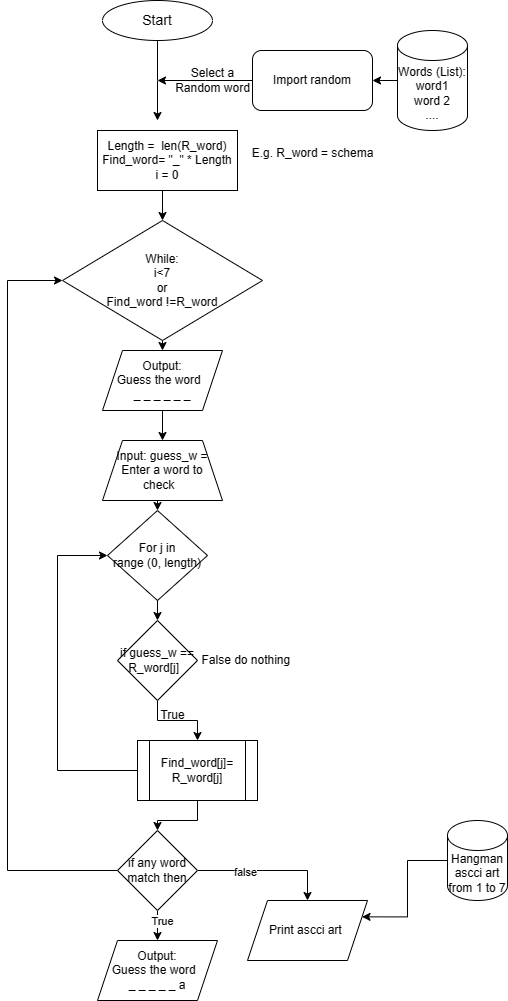

The diagram above was exported from draw.io. Its source (the exported page's mxGraphModel, read from the mxfile embedded in the PNG):
<mxGraphModel dx="1282" dy="569" grid="1" gridSize="10" guides="1" tooltips="1" connect="1" arrows="1" fold="1" page="1" pageScale="1" pageWidth="850" pageHeight="1100" math="0" shadow="0">
  <root>
    <mxCell id="0" />
    <mxCell id="1" parent="0" />
    <mxCell id="WkHMV7SaedQmoD712L9E-6" style="edgeStyle=orthogonalEdgeStyle;rounded=0;orthogonalLoop=1;jettySize=auto;html=1;exitX=0.5;exitY=1;exitDx=0;exitDy=0;" edge="1" parent="1" source="lRFDksixjPK6YLPmBYTJ-1">
      <mxGeometry relative="1" as="geometry">
        <mxPoint x="420" y="150" as="targetPoint" />
      </mxGeometry>
    </mxCell>
    <mxCell id="lRFDksixjPK6YLPmBYTJ-1" value="&lt;font style=&quot;font-size: 14px;&quot;&gt;Start&lt;/font&gt;" style="ellipse;whiteSpace=wrap;html=1;" parent="1" vertex="1">
      <mxGeometry x="365" y="30" width="110" height="40" as="geometry" />
    </mxCell>
    <mxCell id="WkHMV7SaedQmoD712L9E-7" style="edgeStyle=orthogonalEdgeStyle;rounded=0;orthogonalLoop=1;jettySize=auto;html=1;exitX=0;exitY=0.5;exitDx=0;exitDy=0;" edge="1" parent="1" source="WkHMV7SaedQmoD712L9E-2">
      <mxGeometry relative="1" as="geometry">
        <mxPoint x="420" y="110" as="targetPoint" />
      </mxGeometry>
    </mxCell>
    <mxCell id="WkHMV7SaedQmoD712L9E-2" value="Import random" style="rounded=1;whiteSpace=wrap;html=1;" vertex="1" parent="1">
      <mxGeometry x="515" y="80" width="120" height="60" as="geometry" />
    </mxCell>
    <mxCell id="WkHMV7SaedQmoD712L9E-32" style="edgeStyle=orthogonalEdgeStyle;rounded=0;orthogonalLoop=1;jettySize=auto;html=1;entryX=1;entryY=0.25;entryDx=0;entryDy=0;" edge="1" parent="1" source="WkHMV7SaedQmoD712L9E-3" target="WkHMV7SaedQmoD712L9E-31">
      <mxGeometry relative="1" as="geometry" />
    </mxCell>
    <mxCell id="WkHMV7SaedQmoD712L9E-3" value="Hangman ascci art&lt;br&gt;from 1 to 7" style="shape=cylinder3;whiteSpace=wrap;html=1;boundedLbl=1;backgroundOutline=1;size=15;" vertex="1" parent="1">
      <mxGeometry x="710" y="850" width="60" height="80" as="geometry" />
    </mxCell>
    <mxCell id="WkHMV7SaedQmoD712L9E-5" style="edgeStyle=orthogonalEdgeStyle;rounded=0;orthogonalLoop=1;jettySize=auto;html=1;exitX=0;exitY=0.5;exitDx=0;exitDy=0;exitPerimeter=0;entryX=1;entryY=0.5;entryDx=0;entryDy=0;" edge="1" parent="1" source="WkHMV7SaedQmoD712L9E-4" target="WkHMV7SaedQmoD712L9E-2">
      <mxGeometry relative="1" as="geometry" />
    </mxCell>
    <mxCell id="WkHMV7SaedQmoD712L9E-4" value="Words (List):&lt;br&gt;word1&lt;br&gt;word 2&lt;br&gt;...." style="shape=cylinder3;whiteSpace=wrap;html=1;boundedLbl=1;backgroundOutline=1;size=15;" vertex="1" parent="1">
      <mxGeometry x="660" y="60" width="70" height="100" as="geometry" />
    </mxCell>
    <mxCell id="WkHMV7SaedQmoD712L9E-8" value="Select a &lt;br&gt;Random word" style="text;html=1;align=center;verticalAlign=middle;resizable=0;points=[];autosize=1;strokeColor=none;fillColor=none;" vertex="1" parent="1">
      <mxGeometry x="425" y="90" width="100" height="40" as="geometry" />
    </mxCell>
    <mxCell id="WkHMV7SaedQmoD712L9E-33" style="edgeStyle=orthogonalEdgeStyle;rounded=0;orthogonalLoop=1;jettySize=auto;html=1;exitX=0.5;exitY=1;exitDx=0;exitDy=0;entryX=0.5;entryY=0;entryDx=0;entryDy=0;" edge="1" parent="1" source="WkHMV7SaedQmoD712L9E-9" target="WkHMV7SaedQmoD712L9E-10">
      <mxGeometry relative="1" as="geometry" />
    </mxCell>
    <mxCell id="WkHMV7SaedQmoD712L9E-9" value="Length =&amp;nbsp; len(R_word)&lt;br&gt;Find_word= &quot;_&quot; * Length&lt;br&gt;i = 0" style="rounded=0;whiteSpace=wrap;html=1;" vertex="1" parent="1">
      <mxGeometry x="360" y="160" width="140" height="60" as="geometry" />
    </mxCell>
    <mxCell id="WkHMV7SaedQmoD712L9E-34" style="edgeStyle=orthogonalEdgeStyle;rounded=0;orthogonalLoop=1;jettySize=auto;html=1;exitX=0.5;exitY=1;exitDx=0;exitDy=0;entryX=0.5;entryY=0;entryDx=0;entryDy=0;" edge="1" parent="1" source="WkHMV7SaedQmoD712L9E-10" target="WkHMV7SaedQmoD712L9E-13">
      <mxGeometry relative="1" as="geometry" />
    </mxCell>
    <mxCell id="WkHMV7SaedQmoD712L9E-10" value="While:&lt;br&gt;i&amp;lt;7 &lt;br&gt;or &lt;br&gt;Find_word !=R_word" style="rhombus;whiteSpace=wrap;html=1;" vertex="1" parent="1">
      <mxGeometry x="325" y="250" width="200" height="120" as="geometry" />
    </mxCell>
    <mxCell id="WkHMV7SaedQmoD712L9E-36" style="edgeStyle=orthogonalEdgeStyle;rounded=0;orthogonalLoop=1;jettySize=auto;html=1;exitX=0.5;exitY=1;exitDx=0;exitDy=0;entryX=0.5;entryY=0;entryDx=0;entryDy=0;" edge="1" parent="1" source="WkHMV7SaedQmoD712L9E-12" target="WkHMV7SaedQmoD712L9E-15">
      <mxGeometry relative="1" as="geometry" />
    </mxCell>
    <mxCell id="WkHMV7SaedQmoD712L9E-12" value="Input: guess_w =&lt;br&gt;Enter a word to check&amp;nbsp;&amp;nbsp;" style="shape=trapezoid;perimeter=trapezoidPerimeter;whiteSpace=wrap;html=1;fixedSize=1;" vertex="1" parent="1">
      <mxGeometry x="365" y="470" width="120" height="60" as="geometry" />
    </mxCell>
    <mxCell id="WkHMV7SaedQmoD712L9E-35" style="edgeStyle=orthogonalEdgeStyle;rounded=0;orthogonalLoop=1;jettySize=auto;html=1;entryX=0.5;entryY=0;entryDx=0;entryDy=0;" edge="1" parent="1" source="WkHMV7SaedQmoD712L9E-13" target="WkHMV7SaedQmoD712L9E-12">
      <mxGeometry relative="1" as="geometry" />
    </mxCell>
    <mxCell id="WkHMV7SaedQmoD712L9E-13" value="Output: &lt;br&gt;Guess the word&amp;nbsp;&amp;nbsp;&lt;br&gt;_ _ _ _ _ _" style="shape=parallelogram;perimeter=parallelogramPerimeter;whiteSpace=wrap;html=1;fixedSize=1;" vertex="1" parent="1">
      <mxGeometry x="365" y="380" width="120" height="60" as="geometry" />
    </mxCell>
    <mxCell id="WkHMV7SaedQmoD712L9E-14" value="E.g. R_word = schema" style="text;html=1;align=center;verticalAlign=middle;resizable=0;points=[];autosize=1;strokeColor=none;fillColor=none;" vertex="1" parent="1">
      <mxGeometry x="500" y="168" width="150" height="30" as="geometry" />
    </mxCell>
    <mxCell id="WkHMV7SaedQmoD712L9E-23" style="edgeStyle=orthogonalEdgeStyle;rounded=0;orthogonalLoop=1;jettySize=auto;html=1;exitX=0.5;exitY=1;exitDx=0;exitDy=0;entryX=0.5;entryY=0;entryDx=0;entryDy=0;" edge="1" parent="1" source="WkHMV7SaedQmoD712L9E-15" target="WkHMV7SaedQmoD712L9E-17">
      <mxGeometry relative="1" as="geometry" />
    </mxCell>
    <mxCell id="WkHMV7SaedQmoD712L9E-15" value="For j in &lt;br&gt;range (0, length)" style="rhombus;whiteSpace=wrap;html=1;" vertex="1" parent="1">
      <mxGeometry x="370" y="540" width="100" height="90" as="geometry" />
    </mxCell>
    <mxCell id="WkHMV7SaedQmoD712L9E-19" value="" style="edgeStyle=orthogonalEdgeStyle;rounded=0;orthogonalLoop=1;jettySize=auto;html=1;" edge="1" parent="1" source="WkHMV7SaedQmoD712L9E-17" target="WkHMV7SaedQmoD712L9E-18">
      <mxGeometry relative="1" as="geometry" />
    </mxCell>
    <mxCell id="WkHMV7SaedQmoD712L9E-17" value="if guess_w ==&lt;br&gt;R_word[j]&amp;nbsp;&amp;nbsp;" style="rhombus;whiteSpace=wrap;html=1;" vertex="1" parent="1">
      <mxGeometry x="380" y="650" width="80" height="80" as="geometry" />
    </mxCell>
    <mxCell id="WkHMV7SaedQmoD712L9E-24" style="edgeStyle=orthogonalEdgeStyle;rounded=0;orthogonalLoop=1;jettySize=auto;html=1;exitX=0;exitY=0.5;exitDx=0;exitDy=0;entryX=0;entryY=0.5;entryDx=0;entryDy=0;" edge="1" parent="1" source="WkHMV7SaedQmoD712L9E-18" target="WkHMV7SaedQmoD712L9E-15">
      <mxGeometry relative="1" as="geometry">
        <Array as="points">
          <mxPoint x="320" y="800" />
          <mxPoint x="320" y="585" />
        </Array>
      </mxGeometry>
    </mxCell>
    <mxCell id="WkHMV7SaedQmoD712L9E-37" style="edgeStyle=orthogonalEdgeStyle;rounded=0;orthogonalLoop=1;jettySize=auto;html=1;entryX=0.5;entryY=0;entryDx=0;entryDy=0;" edge="1" parent="1" source="WkHMV7SaedQmoD712L9E-18" target="WkHMV7SaedQmoD712L9E-27">
      <mxGeometry relative="1" as="geometry" />
    </mxCell>
    <mxCell id="WkHMV7SaedQmoD712L9E-18" value="Find_word[j]=&lt;br&gt;R_word[j]" style="shape=process;whiteSpace=wrap;html=1;backgroundOutline=1;" vertex="1" parent="1">
      <mxGeometry x="400" y="770" width="120" height="60" as="geometry" />
    </mxCell>
    <mxCell id="WkHMV7SaedQmoD712L9E-20" value="True" style="text;html=1;align=center;verticalAlign=middle;resizable=0;points=[];autosize=1;strokeColor=none;fillColor=none;" vertex="1" parent="1">
      <mxGeometry x="410" y="730" width="50" height="30" as="geometry" />
    </mxCell>
    <mxCell id="WkHMV7SaedQmoD712L9E-21" value="False do nothing&amp;nbsp;" style="text;html=1;align=center;verticalAlign=middle;resizable=0;points=[];autosize=1;strokeColor=none;fillColor=none;" vertex="1" parent="1">
      <mxGeometry x="450" y="675" width="120" height="30" as="geometry" />
    </mxCell>
    <mxCell id="WkHMV7SaedQmoD712L9E-25" value="Output: &lt;br&gt;Guess the word&amp;nbsp;&amp;nbsp;&lt;br&gt;_ _ _ _ _ a" style="shape=parallelogram;perimeter=parallelogramPerimeter;whiteSpace=wrap;html=1;fixedSize=1;" vertex="1" parent="1">
      <mxGeometry x="360" y="970" width="120" height="60" as="geometry" />
    </mxCell>
    <mxCell id="WkHMV7SaedQmoD712L9E-28" style="edgeStyle=orthogonalEdgeStyle;rounded=0;orthogonalLoop=1;jettySize=auto;html=1;exitX=0.5;exitY=1;exitDx=0;exitDy=0;entryX=0.5;entryY=0;entryDx=0;entryDy=0;" edge="1" parent="1" source="WkHMV7SaedQmoD712L9E-27" target="WkHMV7SaedQmoD712L9E-25">
      <mxGeometry relative="1" as="geometry" />
    </mxCell>
    <mxCell id="WkHMV7SaedQmoD712L9E-29" value="True" style="edgeLabel;html=1;align=center;verticalAlign=middle;resizable=0;points=[];" vertex="1" connectable="0" parent="WkHMV7SaedQmoD712L9E-28">
      <mxGeometry x="-0.328" y="4" relative="1" as="geometry">
        <mxPoint as="offset" />
      </mxGeometry>
    </mxCell>
    <mxCell id="WkHMV7SaedQmoD712L9E-30" style="edgeStyle=orthogonalEdgeStyle;rounded=0;orthogonalLoop=1;jettySize=auto;html=1;exitX=1;exitY=0.5;exitDx=0;exitDy=0;entryX=0.5;entryY=0;entryDx=0;entryDy=0;" edge="1" parent="1" source="WkHMV7SaedQmoD712L9E-27" target="WkHMV7SaedQmoD712L9E-31">
      <mxGeometry relative="1" as="geometry">
        <mxPoint x="550" y="900" as="targetPoint" />
      </mxGeometry>
    </mxCell>
    <mxCell id="WkHMV7SaedQmoD712L9E-38" value="false" style="edgeLabel;html=1;align=center;verticalAlign=middle;resizable=0;points=[];" vertex="1" connectable="0" parent="WkHMV7SaedQmoD712L9E-30">
      <mxGeometry x="-0.3314" y="-1" relative="1" as="geometry">
        <mxPoint as="offset" />
      </mxGeometry>
    </mxCell>
    <mxCell id="WkHMV7SaedQmoD712L9E-39" style="edgeStyle=orthogonalEdgeStyle;rounded=0;orthogonalLoop=1;jettySize=auto;html=1;exitX=0;exitY=0.5;exitDx=0;exitDy=0;entryX=0;entryY=0.5;entryDx=0;entryDy=0;" edge="1" parent="1" source="WkHMV7SaedQmoD712L9E-27" target="WkHMV7SaedQmoD712L9E-10">
      <mxGeometry relative="1" as="geometry">
        <Array as="points">
          <mxPoint x="270" y="900" />
          <mxPoint x="270" y="310" />
        </Array>
      </mxGeometry>
    </mxCell>
    <mxCell id="WkHMV7SaedQmoD712L9E-27" value="if any word match then" style="rhombus;whiteSpace=wrap;html=1;" vertex="1" parent="1">
      <mxGeometry x="380" y="860" width="80" height="80" as="geometry" />
    </mxCell>
    <mxCell id="WkHMV7SaedQmoD712L9E-31" value="Print ascci art&amp;nbsp;" style="shape=parallelogram;perimeter=parallelogramPerimeter;whiteSpace=wrap;html=1;fixedSize=1;" vertex="1" parent="1">
      <mxGeometry x="510" y="930" width="120" height="60" as="geometry" />
    </mxCell>
  </root>
</mxGraphModel>